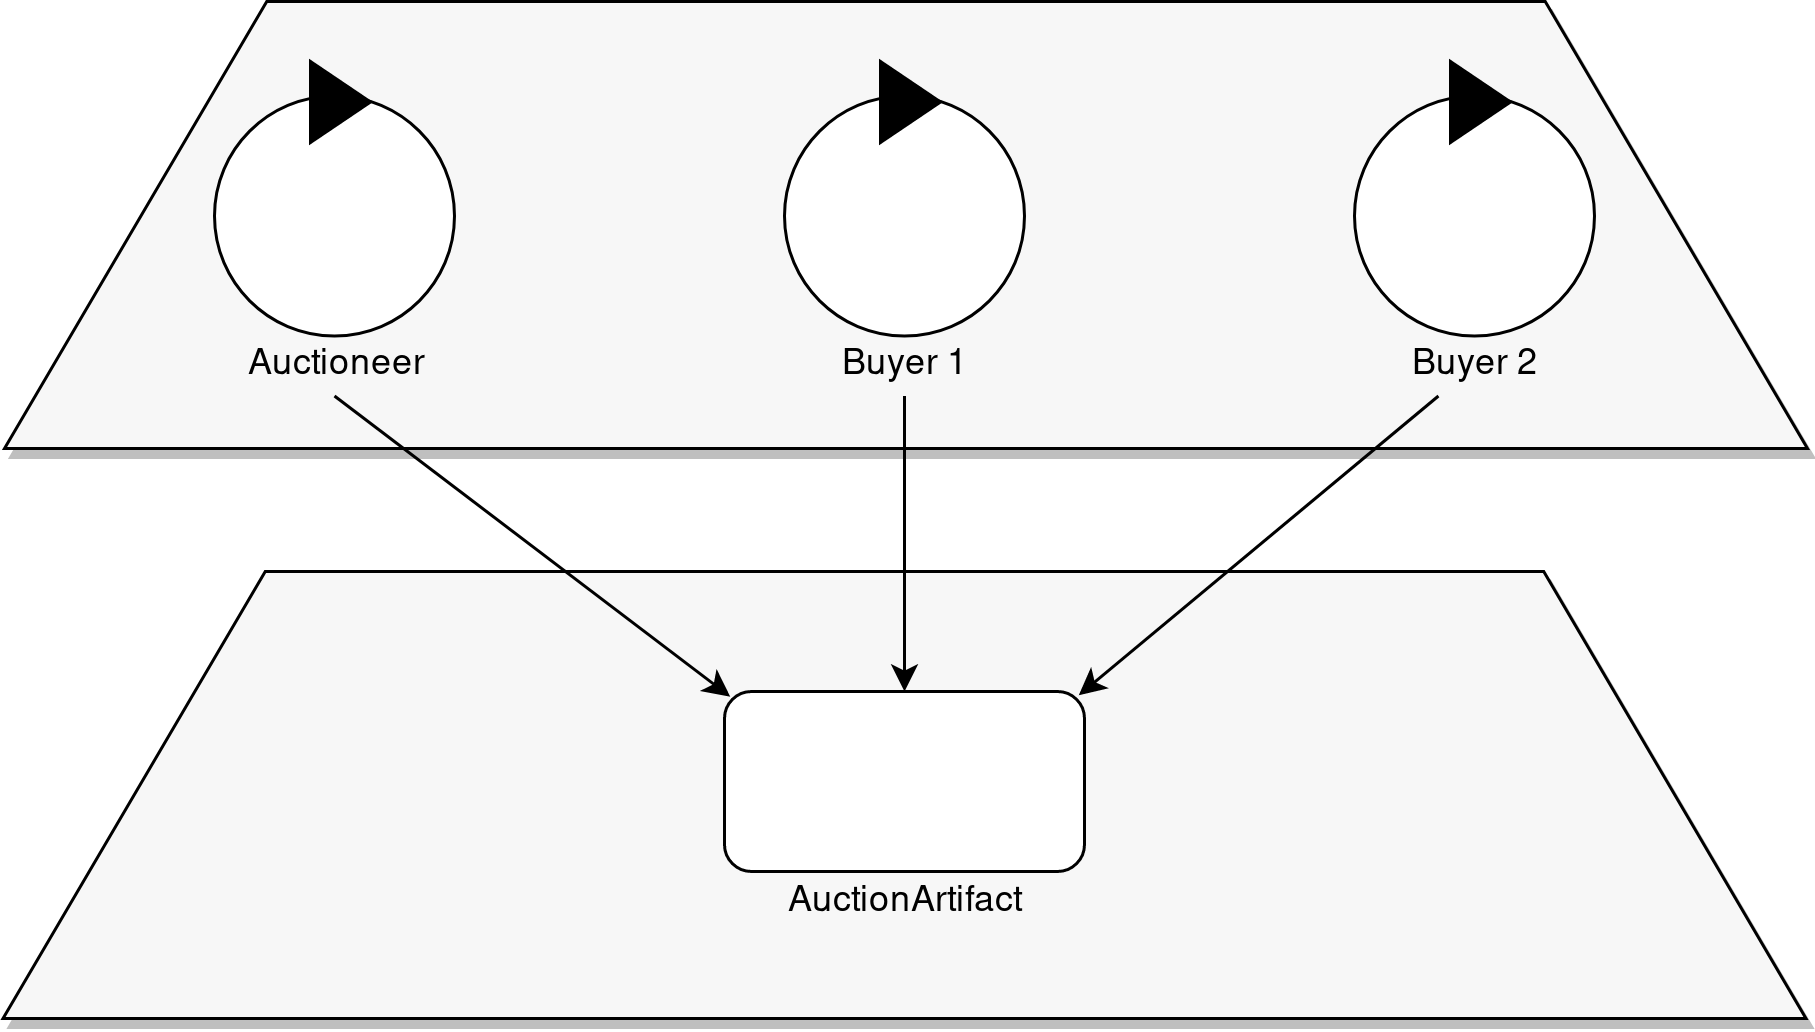

The diagram above was exported from draw.io. Its source (the exported page's mxGraphModel, read from the mxfile embedded in the PNG):
<mxGraphModel dx="971" dy="528" grid="1" gridSize="10" guides="1" tooltips="1" connect="1" arrows="1" fold="1" page="1" pageScale="1" pageWidth="850" pageHeight="1100" math="0" shadow="0">
  <root>
    <mxCell id="01NiAcQwhmbYqCcazvbT-0" />
    <mxCell id="01NiAcQwhmbYqCcazvbT-1" parent="01NiAcQwhmbYqCcazvbT-0" />
    <mxCell id="01NiAcQwhmbYqCcazvbT-26" value="" style="shape=trapezoid;perimeter=trapezoidPerimeter;whiteSpace=wrap;html=1;fillColor=#F7F7F7;size=0.14545454545454545;shadow=1;" vertex="1" parent="01NiAcQwhmbYqCcazvbT-1">
      <mxGeometry x="219.5" y="340" width="601" height="149" as="geometry" />
    </mxCell>
    <mxCell id="01NiAcQwhmbYqCcazvbT-20" value="" style="shape=trapezoid;perimeter=trapezoidPerimeter;whiteSpace=wrap;html=1;fillColor=#F7F7F7;size=0.14545454545454545;shadow=1;" vertex="1" parent="01NiAcQwhmbYqCcazvbT-1">
      <mxGeometry x="220" y="150" width="601" height="149" as="geometry" />
    </mxCell>
    <mxCell id="01NiAcQwhmbYqCcazvbT-2" value="" style="group" vertex="1" connectable="0" parent="01NiAcQwhmbYqCcazvbT-1">
      <mxGeometry x="290" y="170.00000000000003" width="80" height="91.5" as="geometry" />
    </mxCell>
    <mxCell id="01NiAcQwhmbYqCcazvbT-3" value="" style="ellipse;whiteSpace=wrap;html=1;aspect=fixed;" vertex="1" parent="01NiAcQwhmbYqCcazvbT-2">
      <mxGeometry y="11.5" width="80" height="80" as="geometry" />
    </mxCell>
    <mxCell id="01NiAcQwhmbYqCcazvbT-4" value="" style="triangle;whiteSpace=wrap;html=1;fillColor=#000000;" vertex="1" parent="01NiAcQwhmbYqCcazvbT-2">
      <mxGeometry x="32" width="20" height="27" as="geometry" />
    </mxCell>
    <mxCell id="01NiAcQwhmbYqCcazvbT-5" value="&lt;div&gt;Auctioneer&lt;/div&gt;" style="text;html=1;strokeColor=none;fillColor=none;align=center;verticalAlign=middle;whiteSpace=wrap;rounded=0;" vertex="1" parent="01NiAcQwhmbYqCcazvbT-1">
      <mxGeometry x="295" y="261.5" width="70" height="20" as="geometry" />
    </mxCell>
    <mxCell id="01NiAcQwhmbYqCcazvbT-6" value="" style="group" vertex="1" connectable="0" parent="01NiAcQwhmbYqCcazvbT-1">
      <mxGeometry x="480" y="170.00000000000003" width="80" height="91.5" as="geometry" />
    </mxCell>
    <mxCell id="01NiAcQwhmbYqCcazvbT-7" value="" style="ellipse;whiteSpace=wrap;html=1;aspect=fixed;" vertex="1" parent="01NiAcQwhmbYqCcazvbT-6">
      <mxGeometry y="11.5" width="80" height="80" as="geometry" />
    </mxCell>
    <mxCell id="01NiAcQwhmbYqCcazvbT-8" value="" style="triangle;whiteSpace=wrap;html=1;fillColor=#000000;" vertex="1" parent="01NiAcQwhmbYqCcazvbT-6">
      <mxGeometry x="32" width="20" height="27" as="geometry" />
    </mxCell>
    <mxCell id="01NiAcQwhmbYqCcazvbT-9" value="" style="group" vertex="1" connectable="0" parent="01NiAcQwhmbYqCcazvbT-1">
      <mxGeometry x="670" y="170.00000000000003" width="80" height="91.5" as="geometry" />
    </mxCell>
    <mxCell id="01NiAcQwhmbYqCcazvbT-10" value="" style="ellipse;whiteSpace=wrap;html=1;aspect=fixed;" vertex="1" parent="01NiAcQwhmbYqCcazvbT-9">
      <mxGeometry y="11.5" width="80" height="80" as="geometry" />
    </mxCell>
    <mxCell id="01NiAcQwhmbYqCcazvbT-11" value="" style="triangle;whiteSpace=wrap;html=1;fillColor=#000000;" vertex="1" parent="01NiAcQwhmbYqCcazvbT-9">
      <mxGeometry x="32" width="20" height="27" as="geometry" />
    </mxCell>
    <mxCell id="01NiAcQwhmbYqCcazvbT-12" value="&lt;div&gt;Buyer 1&lt;/div&gt;" style="text;html=1;strokeColor=none;fillColor=none;align=center;verticalAlign=middle;whiteSpace=wrap;rounded=0;" vertex="1" parent="01NiAcQwhmbYqCcazvbT-1">
      <mxGeometry x="485" y="261.5" width="70" height="20" as="geometry" />
    </mxCell>
    <mxCell id="01NiAcQwhmbYqCcazvbT-13" value="&lt;div&gt;Buyer 2&lt;/div&gt;" style="text;html=1;strokeColor=none;fillColor=none;align=center;verticalAlign=middle;whiteSpace=wrap;rounded=0;" vertex="1" parent="01NiAcQwhmbYqCcazvbT-1">
      <mxGeometry x="675" y="261.5" width="70" height="20" as="geometry" />
    </mxCell>
    <mxCell id="01NiAcQwhmbYqCcazvbT-15" value="" style="endArrow=classic;html=1;entryX=0.016;entryY=0.029;entryDx=0;entryDy=0;entryPerimeter=0;exitX=0.5;exitY=1;exitDx=0;exitDy=0;" edge="1" parent="01NiAcQwhmbYqCcazvbT-1" source="01NiAcQwhmbYqCcazvbT-5" target="01NiAcQwhmbYqCcazvbT-16">
      <mxGeometry width="50" height="50" relative="1" as="geometry">
        <mxPoint x="380" y="270" as="sourcePoint" />
        <mxPoint x="440" y="340" as="targetPoint" />
      </mxGeometry>
    </mxCell>
    <mxCell id="01NiAcQwhmbYqCcazvbT-16" value="" style="rounded=1;whiteSpace=wrap;html=1;fillColor=#FFFFFF;" vertex="1" parent="01NiAcQwhmbYqCcazvbT-1">
      <mxGeometry x="460" y="380" width="120" height="60" as="geometry" />
    </mxCell>
    <mxCell id="01NiAcQwhmbYqCcazvbT-17" value="AuctionArtifact" style="text;html=1;strokeColor=none;fillColor=none;align=center;verticalAlign=middle;whiteSpace=wrap;rounded=0;" vertex="1" parent="01NiAcQwhmbYqCcazvbT-1">
      <mxGeometry x="485" y="440" width="70" height="20" as="geometry" />
    </mxCell>
    <mxCell id="01NiAcQwhmbYqCcazvbT-18" value="" style="endArrow=classic;html=1;exitX=0.5;exitY=1;exitDx=0;exitDy=0;" edge="1" parent="01NiAcQwhmbYqCcazvbT-1" source="01NiAcQwhmbYqCcazvbT-12" target="01NiAcQwhmbYqCcazvbT-16">
      <mxGeometry width="50" height="50" relative="1" as="geometry">
        <mxPoint x="390" y="280" as="sourcePoint" />
        <mxPoint x="471.9200000000001" y="391.74" as="targetPoint" />
      </mxGeometry>
    </mxCell>
    <mxCell id="01NiAcQwhmbYqCcazvbT-19" value="" style="endArrow=classic;html=1;entryX=0.984;entryY=0.021;entryDx=0;entryDy=0;entryPerimeter=0;" edge="1" parent="01NiAcQwhmbYqCcazvbT-1" source="01NiAcQwhmbYqCcazvbT-13" target="01NiAcQwhmbYqCcazvbT-16">
      <mxGeometry width="50" height="50" relative="1" as="geometry">
        <mxPoint x="530" y="291.5" as="sourcePoint" />
        <mxPoint x="530" y="390" as="targetPoint" />
      </mxGeometry>
    </mxCell>
  </root>
</mxGraphModel>